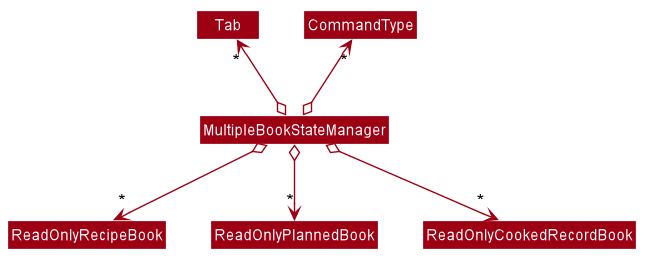

The diagram above was rendered by PlantUML. Its source (embedded in the PNG):
@startuml








skinparam BackgroundColor #FFFFFFF

skinparam Shadowing false

skinparam Class {
    FontColor #FFFFFF
    BorderThickness 1
    BorderColor #FFFFFF
    StereotypeFontColor #FFFFFF
    FontName Arial
}

skinparam Actor {
    BorderColor #000000
    Color #000000
    FontName Arial
}

skinparam Sequence {
    MessageAlign center
    BoxFontSize 15
    BoxPadding 0
    BoxFontColor #FFFFFF
    FontName Arial
}

skinparam Participant {
    FontColor #FFFFFFF
    Padding 20
}

skinparam MinClassWidth 50
skinparam ParticipantPadding 10
skinparam Shadowing false
skinparam DefaultTextAlignment center
skinparam packageStyle Rectangle

hide footbox
hide members
hide circle
skinparam arrowThickness 1.1
skinparam arrowColor #9D0012
skinparam classBackgroundColor #9D0012

MultipleBookStateManager o-down-> "*" ReadOnlyRecipeBook
MultipleBookStateManager o-down-> "*" ReadOnlyPlannedBook
MultipleBookStateManager o-down-> "*" ReadOnlyCookedRecordBook
MultipleBookStateManager o-up-> "*" CommandType
MultipleBookStateManager o-up-> "*" Tab

@enduml